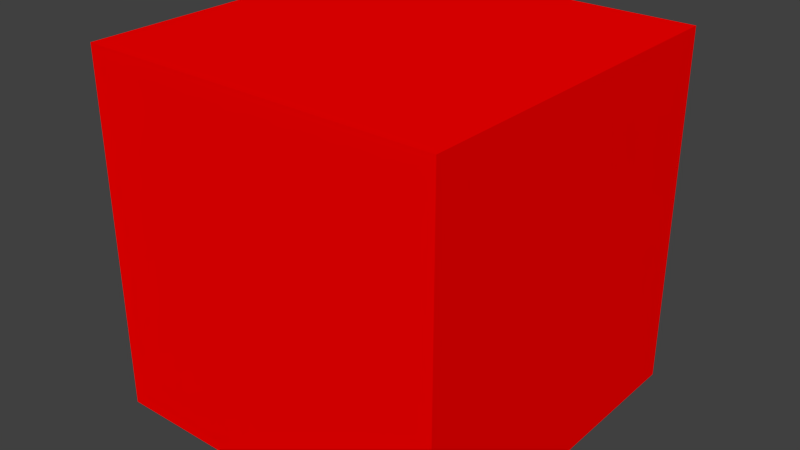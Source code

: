 # Source: Minifig1.blend  (saved by Blender 2.64.9; exported with 4.5.12 LTS)
import bpy
from mathutils import Matrix  # noqa: F401  (used for matrix-valued properties, if any)

bpy.ops.wm.read_factory_settings(use_empty=True)
scene = bpy.context.scene
scene.name = 'Scene'

# ---- collections
col_collection_2 = bpy.data.collections.new('Collection 2'); scene.collection.children.link(col_collection_2)

# ---- materials (node trees are filled in below, after node groups)
mat_blue = bpy.data.materials.new('Blue')
mat_blue.alpha_threshold = 0.0
mat_blue.diffuse_color = (0.0, 0.0, 1.0, 1.0)
mat_blue.roughness = 0.5
mat_blue.specular_intensity = 1.0
mat_blue.line_color = (0.0, 0.0, 0.0, 1.0)
mat_red = bpy.data.materials.new('Red')
mat_red.alpha_threshold = 0.0
mat_red.diffuse_color = (1.0, 0.0, 0.0, 1.0)
mat_red.roughness = 0.5
mat_red.specular_intensity = 1.0
mat_red.line_color = (0.0, 0.0, 0.0, 1.0)

# ---- material node trees

# ---- world
world_world = bpy.data.worlds.new('World'); scene.world = world_world
world_world.color = (0.05088, 0.05088, 0.05088)
world_world.use_sun_shadow = False
world_world.sun_shadow_jitter_overblur = 0.0
world_world.cycles.sampling_method = 'MANUAL'
world_world.cycles.sample_map_resolution = 256

# ---- meshes
me_minifig_lod1 = bpy.data.meshes.new('Minifig_lod1')
me_minifig_lod1.from_pydata([(-1.0, -1.0, -1.0), (-1.0, 1.0, -1.0), (1.0, 1.0, -1.0), (1.0, -1.0, -1.0), (0.0, 0.0, 1.0)], [], [(0, 1, 2, 3), (4, 1, 0), (4, 2, 1), (4, 3, 2), (4, 0, 3)])
_uv = me_minifig_lod1.uv_layers.new(name='UVMap')
_uv.uv.foreach_set('vector', [1.0, 0.7864, 0.6465, 0.7875, 0.6454, 0.434, 0.9989, 0.4329, 9.673e-05, 0.4329, 0.0, 0.0, 0.3227, 0.1442, 9.671e-05, 0.4329, 0.3227, 0.7216, 2.107e-08, 0.8659, 0.3228, 0.8659, 0.3227, 0.4329, 0.6454, 0.5772, 0.3228, 0.4329, 0.3227, 0.0, 0.6454, 0.1442])
me_minifig_lod1.materials.append(mat_blue)
me_minifig_lod1.use_remesh_preserve_volume = False
me_minifig_lod1.use_remesh_preserve_attributes = False
me_minifig_lod1.use_mirror_vertex_groups = False
me_minifig_lod1.update()
me_minifig = bpy.data.meshes.new('Minifig')
me_minifig.from_pydata([(-1.0, -1.0, -1.0), (-1.0, 1.0, -1.0), (1.0, 1.0, -1.0), (1.0, -1.0, -1.0), (-1.0, -1.0, 1.0), (-1.0, 1.0, 1.0), (1.0, 1.0, 1.0), (1.0, -1.0, 1.0)], [], [(4, 5, 1, 0), (5, 6, 2, 1), (6, 7, 3, 2), (7, 4, 0, 3), (0, 1, 2, 3), (7, 6, 5, 4)])
_uv = me_minifig.uv_layers.new(name='UVMap')
_uv.uv.foreach_set('vector', [0.6667, 0.3323, 0.3344, 0.3333, 0.3333, 0.001019, 0.6656, 0.0, 0.001019, 0.3333, 0.0, 0.00102, 0.3323, 0.0, 0.3333, 0.3323, 0.6667, 0.999, 0.3344, 1.0, 0.3333, 0.6677, 0.6656, 0.6667, 0.3333, 0.3344, 0.6656, 0.3333, 0.6667, 0.6656, 0.3344, 0.6667, 0.3333, 0.6656, 0.00102, 0.6667, 3.962e-08, 0.3344, 0.3323, 0.3333, 0.6667, 0.6677, 0.999, 0.6667, 1.0, 0.999, 0.6677, 1.0])
me_minifig.materials.append(mat_red)
me_minifig.use_remesh_preserve_volume = False
me_minifig.use_remesh_preserve_attributes = False
me_minifig.use_mirror_vertex_groups = False
me_minifig.update()

# ---- objects
ob_minifig_lod1 = bpy.data.objects.new('Minifig_lod1', me_minifig_lod1)
ob_minifig = bpy.data.objects.new('Minifig', me_minifig)

# ---- transforms, parenting, visibility, modifiers, constraints
ob_minifig_lod1.location = (0.0, 0.0, 0.0)
ob_minifig_lod1.scale = (0.25, 0.25, 0.25)
ob_minifig_lod1.lineart.crease_threshold = 0.0
ob_minifig.location = (0.0, 0.0, 0.0)
ob_minifig.scale = (0.25, 0.25, 0.25)
ob_minifig.lineart.crease_threshold = 0.0

# ---- collection membership
col_collection_2.objects.link(ob_minifig_lod1)
col_collection_2.objects.link(ob_minifig)

# ---- scene / render settings (as saved in the file)
scene.frame_start = 1; scene.frame_end = 21; scene.frame_set(1)
scene.render.engine = 'BLENDER_EEVEE_NEXT'
scene.render.image_settings.color_mode = 'RGB'
scene.render.image_settings.compression = 90
scene.render.resolution_percentage = 50
scene.render.dither_intensity = 0.0
scene.render.bake_margin = 2
scene.render.bake_bias = 0.0
scene.cycles.use_denoising = False
scene.cycles.samples = 10
scene.cycles.sampling_pattern = 'TABULATED_SOBOL'
scene.cycles.light_sampling_threshold = 0.0
scene.cycles.use_adaptive_sampling = False
scene.cycles.use_light_tree = False
scene.cycles.blur_glossy = 0.0
scene.cycles.volume_bounces = 1
scene.cycles.pixel_filter_type = 'GAUSSIAN'
scene.cycles.sample_clamp_indirect = 0.0
scene.view_settings.view_transform = 'Standard'
bpy.context.view_layer.update()

# ---- added for rendering (the .blend has no active camera and no usable light): camera, sun
cam_auto = bpy.data.cameras.new('AutoCamera')
cam_auto.lens = 50.0
cam_auto.sensor_width = 36.0
cam_auto.clip_end = 1000.0
ob_auto_camera = bpy.data.objects.new('AutoCamera', cam_auto)
scene.collection.objects.link(ob_auto_camera)
ob_auto_camera.location = (0.801268, -0.961522, 0.641014)
ob_auto_camera.rotation_euler = (1.09748, -7.21219e-08, 0.694738)
scene.camera = ob_auto_camera
light_auto_sun = bpy.data.lights.new('AutoSun', 'SUN')
light_auto_sun.energy = 3.0
light_auto_sun.angle = 0.0523599
ob_auto_sun = bpy.data.objects.new('AutoSun', light_auto_sun)
scene.collection.objects.link(ob_auto_sun)
ob_auto_sun.rotation_euler = (0.872665, 0.174533, 0.523599)
bpy.context.view_layer.update()
